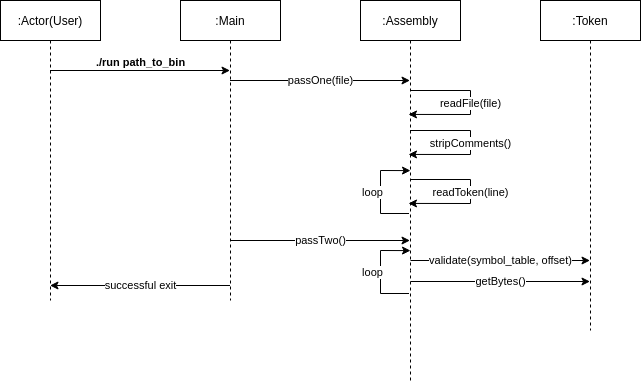

The diagram above was exported from draw.io. Its source (the exported page's mxGraphModel, read from the mxfile embedded in the PNG):
<mxGraphModel dx="1730" dy="546" grid="1" gridSize="10" guides="1" tooltips="1" connect="1" arrows="1" fold="1" page="1" pageScale="1" pageWidth="850" pageHeight="1100" math="0" shadow="0">
  <root>
    <mxCell id="0" />
    <mxCell id="1" parent="0" />
    <mxCell id="_fu4WWzlavTp_8hqnx3s-23" value="./run path_to_bin" style="edgeStyle=none;rounded=0;orthogonalLoop=1;jettySize=auto;html=1;spacingTop=-16;fontStyle=1" parent="1" edge="1">
      <mxGeometry relative="1" as="geometry">
        <mxPoint x="39.5" y="150" as="sourcePoint" />
        <mxPoint x="219.5" y="150" as="targetPoint" />
        <mxPoint as="offset" />
      </mxGeometry>
    </mxCell>
    <mxCell id="_fu4WWzlavTp_8hqnx3s-1" value=":Actor(User)" style="shape=umlLifeline;perimeter=lifelinePerimeter;container=0;collapsible=0;recursiveResize=0;rounded=0;shadow=0;strokeWidth=1;" parent="1" vertex="1">
      <mxGeometry x="-10" y="80" width="100" height="300" as="geometry" />
    </mxCell>
    <mxCell id="_fu4WWzlavTp_8hqnx3s-56" value="successful exit" style="edgeStyle=none;rounded=0;orthogonalLoop=1;jettySize=auto;html=1;strokeColor=default;" parent="1" edge="1">
      <mxGeometry relative="1" as="geometry">
        <mxPoint x="219.5" y="365" as="sourcePoint" />
        <mxPoint x="39.5" y="365" as="targetPoint" />
      </mxGeometry>
    </mxCell>
    <mxCell id="_fu4WWzlavTp_8hqnx3s-22" value=":Main" style="shape=umlLifeline;perimeter=lifelinePerimeter;container=0;collapsible=0;recursiveResize=0;rounded=0;shadow=0;strokeWidth=1;" parent="1" vertex="1">
      <mxGeometry x="170" y="80" width="100" height="300" as="geometry" />
    </mxCell>
    <mxCell id="_fu4WWzlavTp_8hqnx3s-24" value=":Assembly" style="shape=umlLifeline;perimeter=lifelinePerimeter;container=0;collapsible=0;recursiveResize=0;rounded=0;shadow=0;strokeWidth=1;fontFamily=Helvetica;fontSize=12;fontColor=default;align=center;strokeColor=default;fillColor=default;" parent="1" vertex="1">
      <mxGeometry x="350" y="80" width="100" height="270" as="geometry" />
    </mxCell>
    <mxCell id="_fu4WWzlavTp_8hqnx3s-33" value=":Token" style="shape=umlLifeline;perimeter=lifelinePerimeter;container=0;collapsible=0;recursiveResize=0;rounded=0;shadow=0;strokeWidth=1;fontFamily=Helvetica;fontSize=12;fontColor=default;align=center;strokeColor=default;fillColor=default;" parent="1" vertex="1">
      <mxGeometry x="530" y="80" width="100" height="330" as="geometry" />
    </mxCell>
    <mxCell id="doITh2fETPV2gYb---wS-3" value="passOne(file)" style="edgeStyle=none;rounded=0;orthogonalLoop=1;jettySize=auto;html=1;" parent="1" edge="1">
      <mxGeometry relative="1" as="geometry">
        <mxPoint x="219.5" y="160" as="sourcePoint" />
        <mxPoint x="399.5" y="160" as="targetPoint" />
      </mxGeometry>
    </mxCell>
    <mxCell id="4waVLl7a1H_ey1oe--ZI-1" value="readFile(file)" style="endArrow=classic;html=1;rounded=0;entryX=0.48;entryY=0.422;entryDx=0;entryDy=0;entryPerimeter=0;" parent="1" target="_fu4WWzlavTp_8hqnx3s-24" edge="1">
      <mxGeometry width="50" height="50" relative="1" as="geometry">
        <mxPoint x="399.5" y="170" as="sourcePoint" />
        <mxPoint x="460" y="210" as="targetPoint" />
        <Array as="points">
          <mxPoint x="460" y="170" />
          <mxPoint x="460" y="194" />
        </Array>
      </mxGeometry>
    </mxCell>
    <mxCell id="4waVLl7a1H_ey1oe--ZI-2" value="stripComments()" style="endArrow=classic;html=1;rounded=0;entryX=0.48;entryY=0.422;entryDx=0;entryDy=0;entryPerimeter=0;" parent="1" edge="1">
      <mxGeometry width="50" height="50" relative="1" as="geometry">
        <mxPoint x="399.5" y="210" as="sourcePoint" />
        <mxPoint x="398" y="233.94000000000005" as="targetPoint" />
        <Array as="points">
          <mxPoint x="460" y="210" />
          <mxPoint x="460" y="234" />
        </Array>
      </mxGeometry>
    </mxCell>
    <mxCell id="4waVLl7a1H_ey1oe--ZI-3" value="readToken(line)" style="endArrow=classic;html=1;rounded=0;entryX=0.48;entryY=0.422;entryDx=0;entryDy=0;entryPerimeter=0;" parent="1" edge="1">
      <mxGeometry width="50" height="50" relative="1" as="geometry">
        <mxPoint x="399.5" y="259" as="sourcePoint" />
        <mxPoint x="398" y="282.94000000000005" as="targetPoint" />
        <Array as="points">
          <mxPoint x="460" y="259" />
          <mxPoint x="460" y="283" />
        </Array>
      </mxGeometry>
    </mxCell>
    <mxCell id="4waVLl7a1H_ey1oe--ZI-4" value="loop" style="endArrow=classic;html=1;rounded=0;entryX=0.5;entryY=0.63;entryDx=0;entryDy=0;entryPerimeter=0;" parent="1" target="_fu4WWzlavTp_8hqnx3s-24" edge="1">
      <mxGeometry x="0.0091" y="8" width="50" height="50" relative="1" as="geometry">
        <mxPoint x="398.5" y="293" as="sourcePoint" />
        <mxPoint x="400" y="269.05999999999995" as="targetPoint" />
        <Array as="points">
          <mxPoint x="370" y="293" />
          <mxPoint x="370" y="250" />
        </Array>
        <mxPoint y="1" as="offset" />
      </mxGeometry>
    </mxCell>
    <mxCell id="4waVLl7a1H_ey1oe--ZI-5" value="passTwo()" style="edgeStyle=none;rounded=0;orthogonalLoop=1;jettySize=auto;html=1;" parent="1" edge="1">
      <mxGeometry relative="1" as="geometry">
        <mxPoint x="219.5" y="320" as="sourcePoint" />
        <mxPoint x="399.5" y="320" as="targetPoint" />
      </mxGeometry>
    </mxCell>
    <mxCell id="4waVLl7a1H_ey1oe--ZI-8" value="validate(symbol_table, offset)" style="endArrow=classic;html=1;rounded=0;" parent="1" target="_fu4WWzlavTp_8hqnx3s-33" edge="1">
      <mxGeometry width="50" height="50" relative="1" as="geometry">
        <mxPoint x="400" y="340" as="sourcePoint" />
        <mxPoint x="450" y="290" as="targetPoint" />
      </mxGeometry>
    </mxCell>
    <mxCell id="4waVLl7a1H_ey1oe--ZI-9" value="getBytes()" style="endArrow=classic;html=1;rounded=0;" parent="1" edge="1">
      <mxGeometry width="50" height="50" relative="1" as="geometry">
        <mxPoint x="400" y="361" as="sourcePoint" />
        <mxPoint x="579.5" y="361" as="targetPoint" />
      </mxGeometry>
    </mxCell>
    <mxCell id="4waVLl7a1H_ey1oe--ZI-11" value="" style="endArrow=none;dashed=1;html=1;rounded=0;" parent="1" edge="1">
      <mxGeometry width="50" height="50" relative="1" as="geometry">
        <mxPoint x="400" y="460" as="sourcePoint" />
        <mxPoint x="400" y="350" as="targetPoint" />
      </mxGeometry>
    </mxCell>
    <mxCell id="4waVLl7a1H_ey1oe--ZI-12" value="loop" style="endArrow=classic;html=1;rounded=0;entryX=0.5;entryY=0.63;entryDx=0;entryDy=0;entryPerimeter=0;" parent="1" edge="1">
      <mxGeometry x="0.0091" y="8" width="50" height="50" relative="1" as="geometry">
        <mxPoint x="398.5" y="373" as="sourcePoint" />
        <mxPoint x="400" y="330.1" as="targetPoint" />
        <Array as="points">
          <mxPoint x="370" y="373" />
          <mxPoint x="370" y="330" />
        </Array>
        <mxPoint y="1" as="offset" />
      </mxGeometry>
    </mxCell>
  </root>
</mxGraphModel>